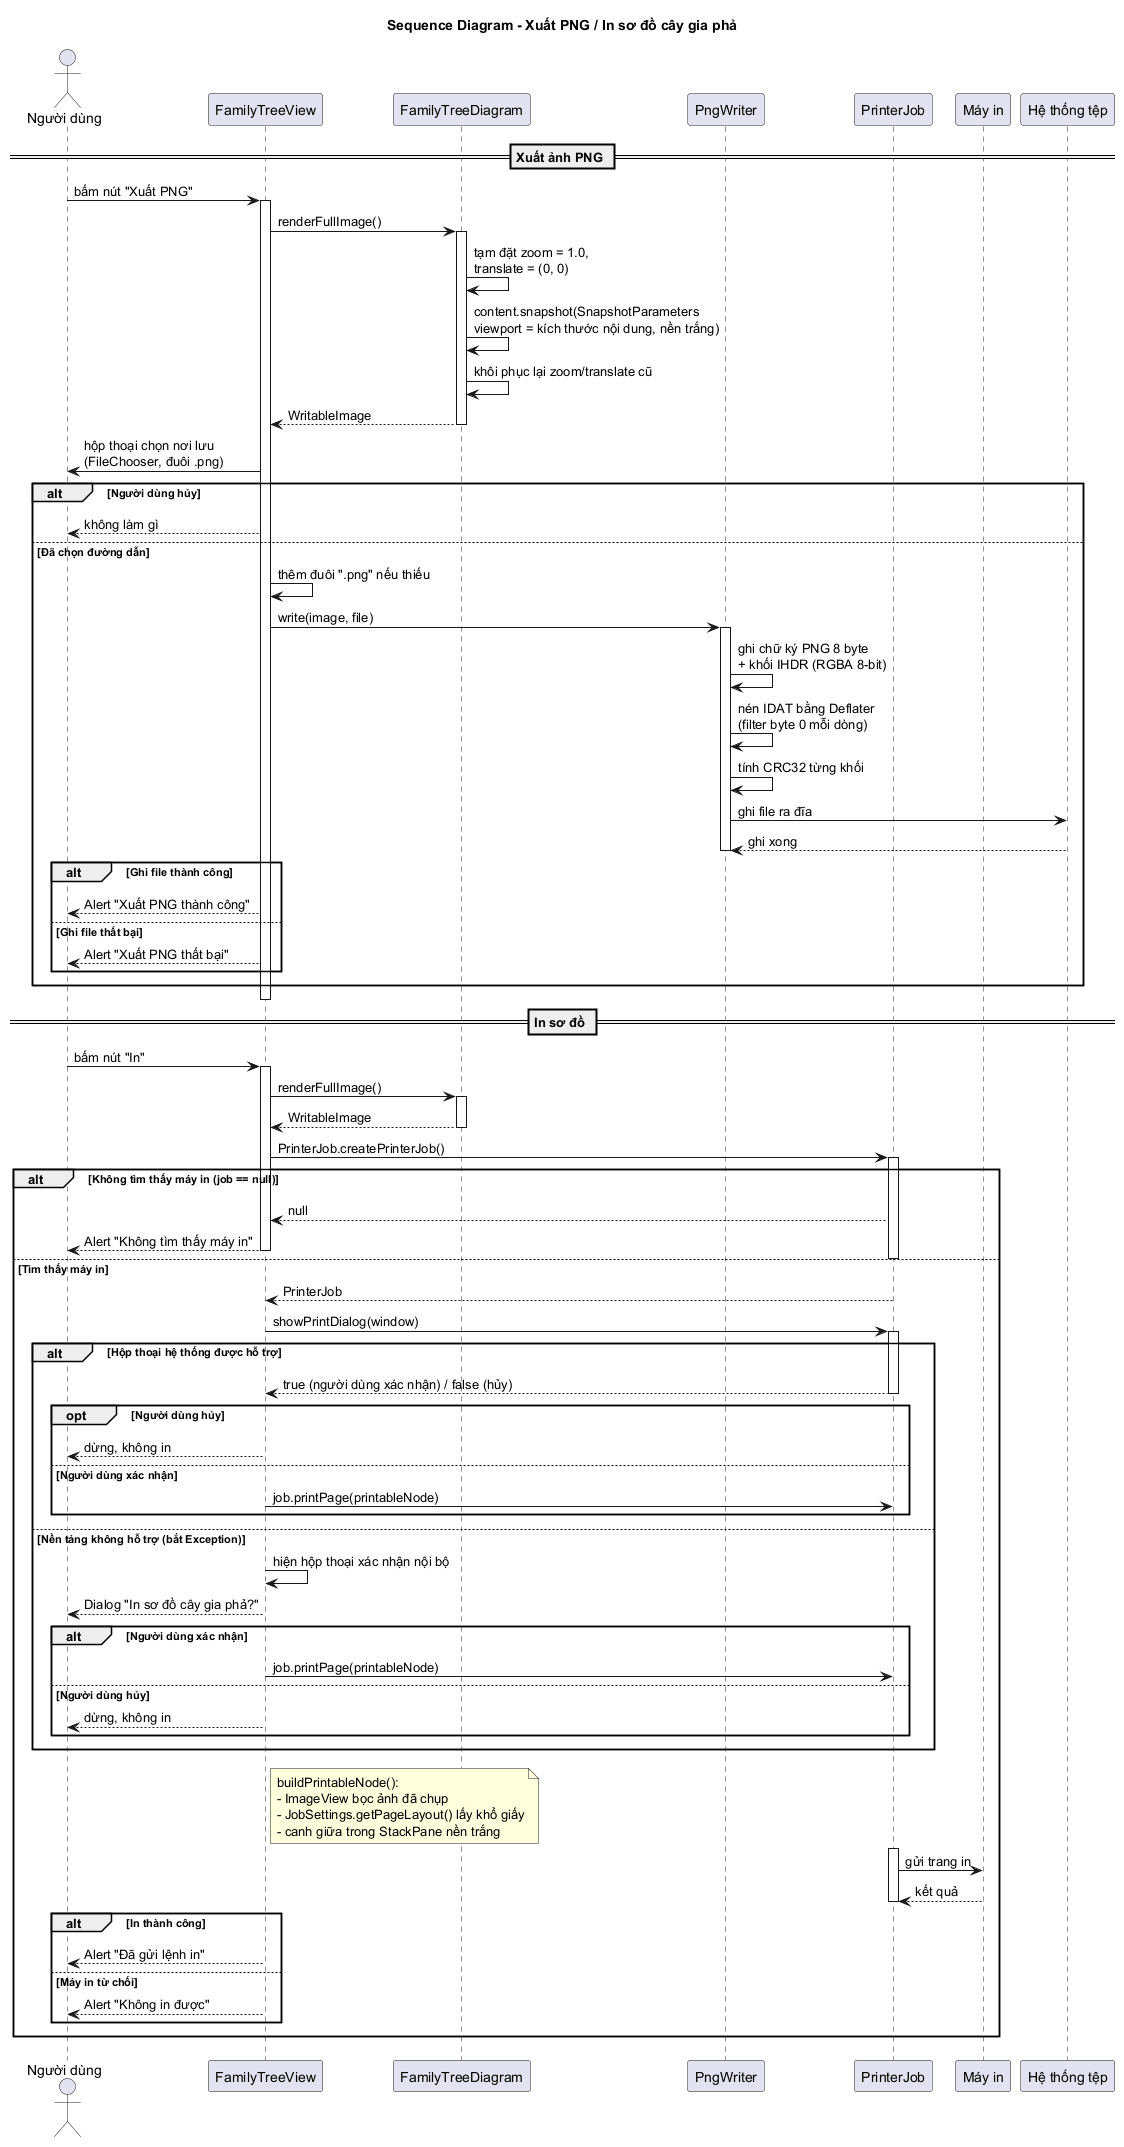

The diagram above was rendered by PlantUML. Its source (embedded in the PNG):
@startuml sequence-export-print

title Sequence Diagram - Xuất PNG / In sơ đồ cây gia phả

actor "Người dùng" as User
participant "FamilyTreeView" as TreeView
participant "FamilyTreeDiagram" as Diagram
participant "PngWriter" as PngWriter
participant "PrinterJob" as Printer
participant "Máy in" as PrinterDevice
participant "Hệ thống tệp" as FS

== Xuất ảnh PNG ==

User -> TreeView : bấm nút "Xuất PNG"
activate TreeView

TreeView -> Diagram : renderFullImage()
activate Diagram

Diagram -> Diagram : tạm đặt zoom = 1.0,\ntranslate = (0, 0)
Diagram -> Diagram : content.snapshot(SnapshotParameters\nviewport = kích thước nội dung, nền trắng)
Diagram -> Diagram : khôi phục lại zoom/translate cũ
Diagram --> TreeView : WritableImage
deactivate Diagram

TreeView -> User : hộp thoại chọn nơi lưu\n(FileChooser, đuôi .png)

alt Người dùng hủy
    TreeView --> User : không làm gì
else Đã chọn đường dẫn
    TreeView -> TreeView : thêm đuôi ".png" nếu thiếu
    TreeView -> PngWriter : write(image, file)
    activate PngWriter

    PngWriter -> PngWriter : ghi chữ ký PNG 8 byte\n+ khối IHDR (RGBA 8-bit)
    PngWriter -> PngWriter : nén IDAT bằng Deflater\n(filter byte 0 mỗi dòng)
    PngWriter -> PngWriter : tính CRC32 từng khối
    PngWriter -> FS : ghi file ra đĩa
    FS --> PngWriter : ghi xong
    deactivate PngWriter

    alt Ghi file thành công
        TreeView --> User : Alert "Xuất PNG thành công"
    else Ghi file thất bại
        TreeView --> User : Alert "Xuất PNG thất bại"
    end
end
deactivate TreeView

== In sơ đồ ==

User -> TreeView : bấm nút "In"
activate TreeView

TreeView -> Diagram : renderFullImage()
activate Diagram
Diagram --> TreeView : WritableImage
deactivate Diagram

TreeView -> Printer : PrinterJob.createPrinterJob()
activate Printer

alt Không tìm thấy máy in (job == null)
    Printer --> TreeView : null
    TreeView --> User : Alert "Không tìm thấy máy in"
    deactivate Printer
    deactivate TreeView
else Tìm thấy máy in
    Printer --> TreeView : PrinterJob

    TreeView -> Printer : showPrintDialog(window)
    activate Printer

    alt Hộp thoại hệ thống được hỗ trợ
        Printer --> TreeView : true (người dùng xác nhận) / false (hủy)
        deactivate Printer

        opt Người dùng hủy
            TreeView --> User : dừng, không in
        else Người dùng xác nhận
            TreeView -> Printer : job.printPage(printableNode)
        end
    else Nền tảng không hỗ trợ (bắt Exception)
        deactivate Printer
        TreeView -> TreeView : hiện hộp thoại xác nhận nội bộ
        TreeView --> User : Dialog "In sơ đồ cây gia phả?"
        alt Người dùng xác nhận
            TreeView -> Printer : job.printPage(printableNode)
        else Người dùng hủy
            TreeView --> User : dừng, không in
        end
    end

    note right of TreeView
      buildPrintableNode():
      - ImageView bọc ảnh đã chụp
      - JobSettings.getPageLayout() lấy khổ giấy
      - canh giữa trong StackPane nền trắng
    end note

    activate Printer
    Printer -> PrinterDevice : gửi trang in
    PrinterDevice --> Printer : kết quả
    deactivate Printer

    alt In thành công
        TreeView --> User : Alert "Đã gửi lệnh in"
    else Máy in từ chối
        TreeView --> User : Alert "Không in được"
    end
    deactivate Printer
    deactivate TreeView
end

@enduml